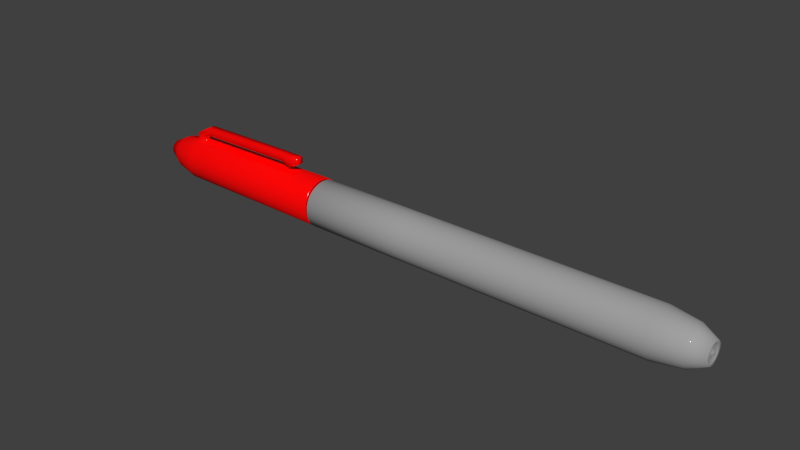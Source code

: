 # Source: Red.blend  (saved by Blender 2.72.0; exported with 4.5.12 LTS)
import bpy
from mathutils import Matrix  # noqa: F401  (used for matrix-valued properties, if any)

bpy.ops.wm.read_factory_settings(use_empty=True)
scene = bpy.context.scene
scene.name = 'Scene'

# ---- collections
col_collection_1 = bpy.data.collections.new('Collection 1'); scene.collection.children.link(col_collection_1)

# ---- materials (node trees are filled in below, after node groups)
mat_material_003 = bpy.data.materials.new('Material.003')
mat_material_003.alpha_threshold = 0.0
mat_material_003.roughness = 0.5
mat_material_003.line_color = (0.0, 0.0, 0.0, 1.0)
mat_material_001 = bpy.data.materials.new('Material.001')
mat_material_001.alpha_threshold = 0.0
mat_material_001.roughness = 0.5
mat_material_001.line_color = (0.0, 0.0, 0.0, 1.0)
mat_material_006 = bpy.data.materials.new('Material.006')
mat_material_006.alpha_threshold = 0.0
mat_material_006.roughness = 0.5
mat_material_006.line_color = (0.0, 0.0, 0.0, 1.0)

# ---- material node trees
mat_material_003.use_nodes = True; mat_material_003.node_tree.nodes.clear()
_N = mat_material_003.node_tree.nodes; _L = mat_material_003.node_tree.links
n0 = _N.new('ShaderNodeOutputMaterial'); n0.name = 'Material Output'; n0.location = (300, 300)
n1 = _N.new('ShaderNodeBsdfDiffuse'); n1.name = 'Diffuse BSDF'; n1.location = (10, 300)
n1.inputs[0].default_value = (0.4672, 0.0, 8.02e-05, 1.0)
_L.new(n1.outputs[0], n0.inputs[0])
n0.is_active_output = True
mat_material_001.use_nodes = True; mat_material_001.node_tree.nodes.clear()
_N = mat_material_001.node_tree.nodes; _L = mat_material_001.node_tree.links
n0 = _N.new('ShaderNodeOutputMaterial'); n0.name = 'Material Output'; n0.location = (300, 300)
n1 = _N.new('ShaderNodeMixShader'); n1.name = 'Mix Shader'; n1.location = (110, 300)
n1.inputs[0].default_value = 0.95
n2 = _N.new('ShaderNodeBsdfAnisotropic'); n2.name = 'Glossy BSDF'; n2.location = (-90, 300)
n2.distribution = 'BECKMANN'
n2.inputs[1].default_value = 0.2236
n3 = _N.new('ShaderNodeBsdfDiffuse'); n3.name = 'Diffuse BSDF'; n3.location = (-90, 300)
n3.inputs[0].default_value = (1.0, 0.0, 0.0, 1.0)
_L.new(n1.outputs[0], n0.inputs[0])
_L.new(n2.outputs[0], n1.inputs[1])
_L.new(n3.outputs[0], n1.inputs[2])
n0.is_active_output = True
mat_material_006.use_nodes = True; mat_material_006.node_tree.nodes.clear()
_N = mat_material_006.node_tree.nodes; _L = mat_material_006.node_tree.links
n0 = _N.new('ShaderNodeOutputMaterial'); n0.name = 'Material Output'; n0.location = (300, 300)
n1 = _N.new('ShaderNodeMixShader'); n1.name = 'Mix Shader'; n1.location = (110, 300)
n1.inputs[0].default_value = 0.95
n2 = _N.new('ShaderNodeBsdfAnisotropic'); n2.name = 'Glossy BSDF'; n2.location = (-90, 300)
n2.distribution = 'BECKMANN'
n2.inputs[0].default_value = (0.402, 0.402, 0.402, 1.0)
n2.inputs[1].default_value = 0.0
n3 = _N.new('ShaderNodeBsdfDiffuse'); n3.name = 'Diffuse BSDF'; n3.location = (-90, 300)
n3.inputs[0].default_value = (0.3757, 0.3757, 0.3757, 1.0)
_L.new(n1.outputs[0], n0.inputs[0])
_L.new(n2.outputs[0], n1.inputs[1])
_L.new(n3.outputs[0], n1.inputs[2])
n0.is_active_output = True

# ---- world
world_world = bpy.data.worlds.new('World'); scene.world = world_world
world_world.color = (0.05088, 0.05088, 0.05088)
world_world.use_sun_shadow = False
world_world.sun_shadow_jitter_overblur = 0.0
world_world.cycles.sampling_method = 'MANUAL'
world_world.cycles.sample_map_resolution = 256

# ---- meshes
me_cylinder = bpy.data.meshes.new('Cylinder')
me_cylinder.from_pydata([(5.002e-08, 0.2262, -3.527), (2.708e-08, 0.4943, 4.853), (0.04413, 0.2219, -3.527), (0.09643, 0.4848, 4.853), (0.08657, 0.209, -3.527), (0.1891, 0.4566, 4.853), (0.1257, 0.1881, -3.527), (0.2746, 0.411, 4.853), (0.16, 0.16, -3.527), (0.3495, 0.3495, 4.853), (0.1881, 0.1257, -3.527), (0.411, 0.2746, 4.853), (0.209, 0.08657, -3.527), (0.4566, 0.1891, 4.853), (0.2219, 0.04413, -3.527), (0.4848, 0.09643, 4.853), (0.2262, 2.656e-07, -3.527), (0.4943, 1.984e-07, 4.853), (0.2219, -0.04413, -3.527), (0.4848, -0.09643, 4.853), (0.209, -0.08657, -3.527), (0.4566, -0.1891, 4.853), (0.1881, -0.1257, -3.527), (0.411, -0.2746, 4.853), (0.16, -0.16, -3.527), (0.3495, -0.3495, 4.853), (0.1257, -0.1881, -3.527), (0.2746, -0.411, 4.853), (0.08657, -0.209, -3.527), (0.1891, -0.4566, 4.853), (0.04413, -0.2219, -3.527), (0.09643, -0.4848, 4.853), (-2.369e-08, -0.2262, -3.527), (-1.34e-07, -0.4943, 4.853), (-0.04413, -0.2219, -3.527), (-0.09643, -0.4848, 4.853), (-0.08657, -0.209, -3.527), (-0.1891, -0.4566, 4.853), (-0.1257, -0.1881, -3.527), (-0.2746, -0.411, 4.853), (-0.16, -0.16, -3.527), (-0.3495, -0.3495, 4.853), (-0.1881, -0.1257, -3.527), (-0.411, -0.2746, 4.853), (-0.209, -0.08657, -3.527), (-0.4566, -0.1891, 4.853), (-0.2219, -0.04413, -3.527), (-0.4848, -0.09643, 4.853), (-0.2262, 4.669e-07, -3.527), (-0.4943, 6.383e-07, 4.853), (-0.2219, 0.04414, -3.527), (-0.4848, 0.09643, 4.853), (-0.209, 0.08657, -3.527), (-0.4566, 0.1891, 4.853), (-0.1881, 0.1257, -3.527), (-0.411, 0.2746, 4.853), (-0.16, 0.16, -3.527), (-0.3495, 0.3495, 4.853), (-0.1257, 0.1881, -3.527), (-0.2746, 0.411, 4.853), (-0.08657, 0.209, -3.527), (-0.1891, 0.4566, 4.853), (-0.04413, 0.2219, -3.527), (-0.09643, 0.4848, 4.853), (2.708e-08, 0.4943, -2.585), (0.09643, 0.4848, -2.585), (0.1891, 0.4566, -2.585), (0.2746, 0.411, -2.585), (0.3495, 0.3495, -2.585), (0.411, 0.2746, -2.585), (0.4566, 0.1891, -2.585), (0.4848, 0.09643, -2.585), (0.4943, 1.984e-07, -2.585), (0.4848, -0.09643, -2.585), (0.4566, -0.1891, -2.585), (0.411, -0.2746, -2.585), (0.3495, -0.3495, -2.585), (0.2746, -0.411, -2.585), (0.1891, -0.4566, -2.585), (0.09643, -0.4848, -2.585), (-1.34e-07, -0.4943, -2.585), (-0.09643, -0.4848, -2.585), (-0.1891, -0.4566, -2.585), (-0.2746, -0.411, -2.585), (-0.3495, -0.3495, -2.585), (-0.411, -0.2746, -2.585), (-0.4566, -0.1891, -2.585), (-0.4848, -0.09643, -2.585), (-0.4943, 6.383e-07, -2.585), (-0.4848, 0.09643, -2.585), (-0.4566, 0.1891, -2.585), (-0.411, 0.2746, -2.585), (-0.3495, 0.3495, -2.585), (-0.2746, 0.411, -2.585), (-0.1891, 0.4566, -2.585), (-0.09643, 0.4848, -2.585), (0.07836, 0.3939, -3.186), (0.1537, 0.3711, -3.186), (0.2231, 0.334, -3.186), (0.284, 0.284, -3.186), (0.334, 0.2231, -3.186), (0.3711, 0.1537, -3.186), (0.3939, 0.07836, -3.186), (0.4016, 2.216e-07, -3.186), (0.3939, -0.07836, -3.186), (0.3711, -0.1537, -3.186), (0.334, -0.2231, -3.186), (0.284, -0.284, -3.186), (0.2231, -0.334, -3.186), (0.1537, -0.3711, -3.186), (0.07836, -0.3939, -3.186), (-9.576e-08, -0.4016, -3.186), (-0.07836, -0.3939, -3.186), (-0.1537, -0.3711, -3.186), (-0.2231, -0.334, -3.186), (-0.284, -0.284, -3.186), (-0.334, -0.2231, -3.186), (-0.3711, -0.1537, -3.186), (-0.3939, -0.07836, -3.186), (-0.4016, 5.791e-07, -3.186), (-0.3939, 0.07836, -3.186), (-0.3711, 0.1537, -3.186), (-0.334, 0.2231, -3.186), (-0.284, 0.284, -3.186), (-0.2231, 0.334, -3.186), (-0.1537, 0.3711, -3.186), (-0.07836, 0.3939, -3.186), (3.511e-08, 0.4016, -3.186), (5.95e-08, 0.1653, -3.513), (0.03225, 0.1621, -3.513), (0.06327, 0.1527, -3.513), (0.09185, 0.1375, -3.513), (0.1169, 0.1169, -3.513), (0.1375, 0.09185, -3.513), (0.1527, 0.06327, -3.513), (0.1621, 0.03225, -3.513), (0.1653, 2.818e-07, -3.513), (0.1621, -0.03225, -3.513), (0.1527, -0.06326, -3.513), (0.1375, -0.09185, -3.513), (0.1169, -0.1169, -3.513), (0.09185, -0.1375, -3.513), (0.06327, -0.1527, -3.513), (0.03225, -0.1621, -3.513), (5.63e-09, -0.1653, -3.513), (-0.03225, -0.1621, -3.513), (-0.06327, -0.1527, -3.513), (-0.09185, -0.1375, -3.513), (-0.1169, -0.1169, -3.513), (-0.1375, -0.09185, -3.513), (-0.1527, -0.06326, -3.513), (-0.1621, -0.03225, -3.513), (-0.1653, 4.29e-07, -3.513), (-0.1621, 0.03225, -3.513), (-0.1527, 0.06327, -3.513), (-0.1375, 0.09185, -3.513), (-0.1169, 0.1169, -3.513), (-0.09185, 0.1375, -3.513), (-0.06326, 0.1527, -3.513), (-0.03225, 0.1621, -3.513), (-8.055e-08, 0.08625, -3.463), (0.01683, 0.0846, -3.463), (0.03301, 0.07969, -3.463), (0.04792, 0.07172, -3.463), (0.06099, 0.06099, -3.463), (0.07172, 0.04792, -3.463), (0.07969, 0.03301, -3.463), (0.0846, 0.01683, -3.463), (0.08625, 3.023e-07, -3.463), (0.0846, -0.01683, -3.463), (0.07969, -0.03301, -3.463), (0.07172, -0.04792, -3.463), (0.06099, -0.06099, -3.463), (0.04792, -0.07172, -3.463), (0.03301, -0.07969, -3.463), (0.01683, -0.0846, -3.463), (-1.087e-07, -0.08625, -3.463), (-0.01683, -0.0846, -3.463), (-0.03301, -0.07969, -3.463), (-0.04792, -0.07172, -3.463), (-0.06099, -0.06099, -3.463), (-0.07172, -0.04792, -3.463), (-0.07969, -0.03301, -3.463), (-0.0846, -0.01683, -3.463), (-0.08625, 3.79e-07, -3.463), (-0.0846, 0.01683, -3.463), (-0.07969, 0.03301, -3.463), (-0.07172, 0.04792, -3.463), (-0.06099, 0.06099, -3.463), (-0.04792, 0.07172, -3.463), (-0.03301, 0.07969, -3.463), (-0.01683, 0.0846, -3.463), (-2.674e-07, 0.03158, -3.528), (0.00616, 0.03097, -3.528), (0.01208, 0.02918, -3.528), (0.01754, 0.02626, -3.528), (0.02233, 0.02233, -3.528), (0.02626, 0.01754, -3.528), (0.02917, 0.01208, -3.528), (0.03097, 0.006161, -3.528), (0.03158, 3.174e-07, -3.528), (0.03097, -0.00616, -3.528), (0.02917, -0.01208, -3.528), (0.02626, -0.01754, -3.528), (0.02233, -0.02233, -3.528), (0.01754, -0.02626, -3.528), (0.01208, -0.02917, -3.528), (0.00616, -0.03097, -3.528), (-2.777e-07, -0.03158, -3.528), (-0.006161, -0.03097, -3.528), (-0.01208, -0.02917, -3.528), (-0.01754, -0.02626, -3.528), (-0.02233, -0.02233, -3.528), (-0.02626, -0.01754, -3.528), (-0.02918, -0.01208, -3.528), (-0.03097, -0.00616, -3.528), (-0.03158, 3.455e-07, -3.528), (-0.03097, 0.006161, -3.528), (-0.02918, 0.01209, -3.528), (-0.02626, 0.01754, -3.528), (-0.02233, 0.02233, -3.528), (-0.01754, 0.02626, -3.528), (-0.01208, 0.02918, -3.528), (-0.006161, 0.03097, -3.528), (3.019e-08, 0.458, 4.889), (0.08935, 0.4492, 4.889), (0.1753, 0.4231, 4.889), (0.2545, 0.3808, 4.889), (0.3239, 0.3239, 4.889), (0.3808, 0.2545, 4.889), (0.4231, 0.1753, 4.889), (0.4492, 0.08935, 4.889), (0.458, 2.075e-07, 4.889), (0.4492, -0.08935, 4.889), (0.4231, -0.1753, 4.889), (0.3808, -0.2545, 4.889), (0.3239, -0.3239, 4.889), (0.2545, -0.3808, 4.889), (0.1753, -0.4231, 4.889), (0.08935, -0.4492, 4.889), (-1.191e-07, -0.458, 4.889), (-0.08935, -0.4492, 4.889), (-0.1753, -0.4231, 4.889), (-0.2545, -0.3808, 4.889), (-0.3239, -0.3239, 4.889), (-0.3808, -0.2545, 4.889), (-0.4231, -0.1753, 4.889), (-0.4492, -0.08935, 4.889), (-0.458, 6.152e-07, 4.889), (-0.4492, 0.08935, 4.889), (-0.4231, 0.1753, 4.889), (-0.3808, 0.2545, 4.889), (-0.3239, 0.3239, 4.889), (-0.2545, 0.3808, 4.889), (-0.1753, 0.4231, 4.889), (-0.08935, 0.4492, 4.889), (-7.613e-07, 0.4321, 6.937), (0.0843, 0.4238, 6.937), (0.1654, 0.3992, 6.937), (0.2401, 0.3593, 6.937), (0.3056, 0.3056, 6.937), (0.3593, 0.2401, 6.937), (0.3992, 0.1654, 6.937), (0.4238, 0.08431, 6.937), (0.4321, 2.153e-07, 6.937), (0.4238, -0.08431, 6.937), (0.3992, -0.1654, 6.937), (0.3593, -0.2401, 6.937), (0.3056, -0.3056, 6.937), (0.2401, -0.3593, 6.937), (0.1654, -0.3992, 6.937), (0.0843, -0.4238, 6.937), (-9.021e-07, -0.4321, 6.937), (-0.08431, -0.4238, 6.937), (-0.1654, -0.3992, 6.937), (-0.2401, -0.3593, 6.937), (-0.3056, -0.3056, 6.937), (-0.3593, -0.2401, 6.937), (-0.3992, -0.1654, 6.937), (-0.4238, -0.08431, 6.937), (-0.4321, 6e-07, 6.937), (-0.4238, 0.08431, 6.937), (-0.3992, 0.1654, 6.937), (-0.3593, 0.2401, 6.937), (-0.3056, 0.3056, 6.937), (-0.2401, 0.3593, 6.937), (-0.1654, 0.3992, 6.937), (-0.08431, 0.4238, 6.937), (-8.255e-07, 0.3575, 7.37), (0.06975, 0.3507, 7.37), (0.1368, 0.3303, 7.37), (0.1986, 0.2973, 7.37), (0.2528, 0.2528, 7.37), (0.2973, 0.1986, 7.37), (0.3303, 0.1368, 7.37), (0.3507, 0.06975, 7.37), (0.3575, 2.358e-07, 7.37), (0.3507, -0.06975, 7.37), (0.3303, -0.1368, 7.37), (0.2973, -0.1986, 7.37), (0.2528, -0.2528, 7.37), (0.1986, -0.2973, 7.37), (0.1368, -0.3303, 7.37), (0.06975, -0.3507, 7.37), (-9.42e-07, -0.3575, 7.37), (-0.06976, -0.3507, 7.37), (-0.1368, -0.3303, 7.37), (-0.1986, -0.2973, 7.37), (-0.2528, -0.2528, 7.37), (-0.2973, -0.1986, 7.37), (-0.3303, -0.1368, 7.37), (-0.3507, -0.06975, 7.37), (-0.3575, 5.541e-07, 7.37), (-0.3507, 0.06975, 7.37), (-0.3303, 0.1368, 7.37), (-0.2973, 0.1986, 7.37), (-0.2528, 0.2528, 7.37), (-0.1986, 0.2973, 7.37), (-0.1368, 0.3303, 7.37), (-0.06975, 0.3507, 7.37), (-6.854e-07, 0.223, 7.801), (0.04351, 0.2188, 7.801), (0.08535, 0.2061, 7.801), (0.1239, 0.1855, 7.801), (0.1577, 0.1577, 7.801), (0.1854, 0.1239, 7.801), (0.2061, 0.08535, 7.801), (0.2188, 0.04351, 7.801), (0.223, 2.697e-07, 7.801), (0.2188, -0.04351, 7.801), (0.2061, -0.08535, 7.801), (0.1854, -0.1239, 7.801), (0.1577, -0.1577, 7.801), (0.1239, -0.1854, 7.801), (0.08535, -0.2061, 7.801), (0.04351, -0.2188, 7.801), (-7.581e-07, -0.223, 7.801), (-0.04351, -0.2188, 7.801), (-0.08535, -0.2061, 7.801), (-0.1239, -0.1854, 7.801), (-0.1577, -0.1577, 7.801), (-0.1855, -0.1239, 7.801), (-0.2061, -0.08535, 7.801), (-0.2188, -0.04351, 7.801), (-0.223, 4.683e-07, 7.801), (-0.2188, 0.04351, 7.801), (-0.2061, 0.08535, 7.801), (-0.1855, 0.1239, 7.801), (-0.1577, 0.1577, 7.801), (-0.1239, 0.1855, 7.801), (-0.08535, 0.2061, 7.801), (-0.04351, 0.2188, 7.801), (-3.917e-07, 0.1314, 7.924), (0.02563, 0.1289, 7.924), (0.05028, 0.1214, 7.924), (0.073, 0.1093, 7.924), (0.09291, 0.09291, 7.924), (0.1093, 0.073, 7.924), (0.1214, 0.05028, 7.924), (0.1289, 0.02563, 7.924), (0.1314, 2.951e-07, 7.924), (0.1289, -0.02563, 7.924), (0.1214, -0.05028, 7.924), (0.1093, -0.073, 7.924), (0.09291, -0.09291, 7.924), (0.073, -0.1093, 7.924), (0.05028, -0.1214, 7.924), (0.02563, -0.1289, 7.924), (-4.345e-07, -0.1314, 7.924), (-0.02563, -0.1289, 7.924), (-0.05028, -0.1214, 7.924), (-0.073, -0.1093, 7.924), (-0.09291, -0.09291, 7.924), (-0.1093, -0.073, 7.924), (-0.1214, -0.05028, 7.924), (-0.1289, -0.02563, 7.924), (-0.1314, 4.12e-07, 7.924), (-0.1289, 0.02563, 7.924), (-0.1214, 0.05028, 7.924), (-0.1093, 0.073, 7.924), (-0.09291, 0.09291, 7.924), (-0.073, 0.1093, 7.924), (-0.05028, 0.1214, 7.924), (-0.02563, 0.1289, 7.924), (-1.315e-06, 0.1314, 8.117), (0.02563, 0.1289, 8.117), (0.05028, 0.1214, 8.117), (0.073, 0.1093, 8.117), (0.09291, 0.09291, 8.117), (0.1092, 0.073, 8.117), (0.1214, 0.05028, 8.117), (0.1289, 0.02563, 8.117), (0.1314, 3.01e-07, 8.117), (0.1289, -0.02563, 8.117), (0.1214, -0.05028, 8.117), (0.1092, -0.073, 8.117), (0.09291, -0.09291, 8.117), (0.073, -0.1093, 8.117), (0.05028, -0.1214, 8.117), (0.02563, -0.1289, 8.117), (-1.358e-06, -0.1314, 8.117), (-0.02564, -0.1289, 8.117), (-0.05028, -0.1214, 8.117), (-0.073, -0.1093, 8.117), (-0.09291, -0.09291, 8.117), (-0.1093, -0.073, 8.117), (-0.1214, -0.05028, 8.117), (-0.1289, -0.02563, 8.117), (-0.1314, 4.179e-07, 8.117), (-0.1289, 0.02563, 8.117), (-0.1214, 0.05028, 8.117), (-0.1093, 0.073, 8.117), (-0.09291, 0.09291, 8.117), (-0.073, 0.1093, 8.117), (-0.05028, 0.1214, 8.117), (-0.02563, 0.1289, 8.117), (-1.419e-06, 0.1088, 8.159), (0.02122, 0.1067, 8.159), (0.04163, 0.1005, 8.159), (0.06043, 0.09045, 8.159), (0.07692, 0.07692, 8.159), (0.09045, 0.06044, 8.159), (0.1005, 0.04163, 8.159), (0.1067, 0.02122, 8.159), (0.1088, 3.067e-07, 8.159), (0.1067, -0.02122, 8.159), (0.1005, -0.04163, 8.159), (0.09045, -0.06044, 8.159), (0.07692, -0.07692, 8.159), (0.06043, -0.09045, 8.159), (0.04163, -0.1005, 8.159), (0.02122, -0.1067, 8.159), (-1.455e-06, -0.1088, 8.159), (-0.02122, -0.1067, 8.159), (-0.04163, -0.1005, 8.159), (-0.06044, -0.09045, 8.159), (-0.07692, -0.07692, 8.159), (-0.09045, -0.06044, 8.159), (-0.1005, -0.04163, 8.159), (-0.1067, -0.02122, 8.159), (-0.1088, 4.035e-07, 8.159), (-0.1067, 0.02122, 8.159), (-0.1005, 0.04163, 8.159), (-0.09045, 0.06044, 8.159), (-0.07692, 0.07692, 8.159), (-0.06044, 0.09045, 8.159), (-0.04163, 0.1005, 8.159), (-0.02122, 0.1067, 8.159), (-1.256e-06, 0.1088, 8.271), (0.02122, 0.1067, 8.271), (0.04163, 0.1005, 8.271), (0.06043, 0.09045, 8.271), (0.07692, 0.07692, 8.271), (0.09045, 0.06044, 8.271), (0.1005, 0.04163, 8.271), (0.1067, 0.02122, 8.271), (0.1088, 3.193e-07, 8.271), (0.1067, -0.02122, 8.271), (0.1005, -0.04163, 8.271), (0.09045, -0.06044, 8.271), (0.07692, -0.07692, 8.271), (0.06043, -0.09045, 8.271), (0.04163, -0.1005, 8.271), (0.02122, -0.1067, 8.271), (-1.292e-06, -0.1088, 8.271), (-0.02122, -0.1067, 8.271), (-0.04163, -0.1005, 8.271), (-0.06044, -0.09045, 8.271), (-0.07692, -0.07692, 8.271), (-0.09045, -0.06044, 8.271), (-0.1005, -0.04163, 8.271), (-0.1067, -0.02122, 8.271), (-0.1088, 4.162e-07, 8.271), (-0.1067, 0.02122, 8.271), (-0.1005, 0.04163, 8.271), (-0.09045, 0.06044, 8.271), (-0.07692, 0.07692, 8.271), (-0.06044, 0.09045, 8.271), (-0.04163, 0.1005, 8.271), (-0.02122, 0.1067, 8.271), (-1.257e-06, 0.09088, 8.352), (0.01773, 0.08914, 8.352), (0.03478, 0.08396, 8.352), (0.05049, 0.07557, 8.352), (0.06426, 0.06426, 8.352), (0.07556, 0.05049, 8.352), (0.08396, 0.03478, 8.352), (0.08913, 0.01773, 8.352), (0.09088, 3.244e-07, 8.352), (0.08913, -0.01773, 8.352), (0.08396, -0.03478, 8.352), (0.07556, -0.05049, 8.352), (0.06426, -0.06426, 8.352), (0.05049, -0.07557, 8.352), (0.03478, -0.08396, 8.352), (0.01773, -0.08914, 8.352), (-1.286e-06, -0.09088, 8.352), (-0.01773, -0.08914, 8.352), (-0.03478, -0.08396, 8.352), (-0.05049, -0.07557, 8.352), (-0.06426, -0.06426, 8.352), (-0.07557, -0.05049, 8.352), (-0.08397, -0.03478, 8.352), (-0.08914, -0.01773, 8.352), (-0.09088, 4.053e-07, 8.352), (-0.08914, 0.01773, 8.352), (-0.08397, 0.03478, 8.352), (-0.07557, 0.05049, 8.352), (-0.06426, 0.06426, 8.352), (-0.05049, 0.07557, 8.352), (-0.03478, 0.08396, 8.352), (-0.01773, 0.08914, 8.352), (-1.238e-07, 0.02247, 8.455), (0.004384, 0.02204, 8.455), (0.008599, 0.02076, 8.455), (0.01248, 0.01868, 8.455), (0.01589, 0.01589, 8.455), (0.01868, 0.01248, 8.455), (0.02076, 0.008599, 8.455), (0.02204, 0.004384, 8.455), (0.02247, 3.413e-07, 8.455), (0.02204, -0.004383, 8.455), (0.02076, -0.008599, 8.455), (0.01868, -0.01248, 8.455), (0.01589, -0.01589, 8.455), (0.01248, -0.01868, 8.455), (0.008599, -0.02076, 8.455), (0.004384, -0.02204, 8.455), (-1.311e-07, -0.02247, 8.455), (-0.004384, -0.02204, 8.455), (-0.008599, -0.02076, 8.455), (-0.01248, -0.01868, 8.455), (-0.01589, -0.01589, 8.455), (-0.01868, -0.01248, 8.455), (-0.02076, -0.008599, 8.455), (-0.02204, -0.004383, 8.455), (-0.02247, 3.613e-07, 8.455), (-0.02204, 0.004384, 8.455), (-0.02076, 0.008599, 8.455), (-0.01868, 0.01248, 8.455), (-0.01589, 0.01589, 8.455), (-0.01248, 0.01868, 8.455), (-0.008599, 0.02076, 8.455), (-0.004384, 0.02204, 8.455), (2.708e-08, 0.4943, 0.1075), (0.09643, 0.4848, 0.1075), (0.1891, 0.4566, 0.1075), (0.2746, 0.411, 0.1075), (0.3495, 0.3495, 0.1075), (0.411, 0.2746, 0.1075), (0.4566, 0.1891, 0.1075), (0.4848, 0.09643, 0.1075), (0.4943, 1.984e-07, 0.1075), (0.4848, -0.09643, 0.1075), (0.4566, -0.1891, 0.1075), (0.411, -0.2746, 0.1075), (0.3495, -0.3495, 0.1075), (0.2746, -0.411, 0.1075), (0.1891, -0.4566, 0.1075), (0.09643, -0.4848, 0.1075), (-1.34e-07, -0.4943, 0.1075), (-0.09643, -0.4848, 0.1075), (-0.1891, -0.4566, 0.1075), (-0.2746, -0.411, 0.1075), (-0.3495, -0.3495, 0.1075), (-0.411, -0.2746, 0.1075), (-0.4566, -0.1891, 0.1075), (-0.4848, -0.09643, 0.1075), (-0.4943, 6.383e-07, 0.1075), (-0.4848, 0.09643, 0.1075), (-0.4566, 0.1891, 0.1075), (-0.411, 0.2746, 0.1075), (-0.3495, 0.3495, 0.1075), (-0.2746, 0.411, 0.1075), (-0.1891, 0.4566, 0.1075), (-0.09643, 0.4848, 0.1075), (2.708e-08, 0.4943, 2.603), (0.09643, 0.4848, 2.603), (0.1891, 0.4566, 2.603), (0.2746, 0.411, 2.603), (0.3495, 0.3495, 2.603), (0.411, 0.2746, 2.603), (0.4566, 0.1891, 2.603), (0.4848, 0.09643, 2.603), (0.4943, 1.984e-07, 2.603), (0.4848, -0.09643, 2.603), (0.4566, -0.1891, 2.603), (0.411, -0.2746, 2.603), (0.3495, -0.3495, 2.603), (0.2746, -0.411, 2.603), (0.1891, -0.4566, 2.603), (0.09643, -0.4848, 2.603), (-1.34e-07, -0.4943, 2.603), (-0.09643, -0.4848, 2.603), (-0.1891, -0.4566, 2.603), (-0.2746, -0.411, 2.603), (-0.3495, -0.3495, 2.603), (-0.411, -0.2746, 2.603), (-0.4566, -0.1891, 2.603), (-0.4848, -0.09643, 2.603), (-0.4943, 6.383e-07, 2.603), (-0.4848, 0.09643, 2.603), (-0.4566, 0.1891, 2.603), (-0.411, 0.2746, 2.603), (-0.3495, 0.3495, 2.603), (-0.2746, 0.411, 2.603), (-0.1891, 0.4566, 2.603), (-0.09643, 0.4848, 2.603)], [], [(576, 1, 3, 577), (577, 3, 5, 578), (578, 5, 7, 579), (579, 7, 9, 580), (580, 9, 11, 581), (581, 11, 13, 582), (582, 13, 15, 583), (583, 15, 17, 584), (584, 17, 19, 585), (585, 19, 21, 586), (586, 21, 23, 587), (587, 23, 25, 588), (588, 25, 27, 589), (589, 27, 29, 590), (590, 29, 31, 591), (591, 31, 33, 592), (592, 33, 35, 593), (593, 35, 37, 594), (594, 37, 39, 595), (595, 39, 41, 596), (596, 41, 43, 597), (597, 43, 45, 598), (598, 45, 47, 599), (599, 47, 49, 600), (600, 49, 51, 601), (601, 51, 53, 602), (602, 53, 55, 603), (603, 55, 57, 604), (604, 57, 59, 605), (605, 59, 61, 606), (59, 57, 252, 253), (607, 63, 1, 576), (606, 61, 63, 607), (58, 60, 158, 157), (127, 64, 65, 96), (96, 65, 66, 97), (97, 66, 67, 98), (98, 67, 68, 99), (99, 68, 69, 100), (100, 69, 70, 101), (101, 70, 71, 102), (102, 71, 72, 103), (103, 72, 73, 104), (104, 73, 74, 105), (105, 74, 75, 106), (106, 75, 76, 107), (107, 76, 77, 108), (108, 77, 78, 109), (109, 78, 79, 110), (110, 79, 80, 111), (111, 80, 81, 112), (112, 81, 82, 113), (113, 82, 83, 114), (114, 83, 84, 115), (115, 84, 85, 116), (116, 85, 86, 117), (117, 86, 87, 118), (118, 87, 88, 119), (119, 88, 89, 120), (120, 89, 90, 121), (121, 90, 91, 122), (122, 91, 92, 123), (123, 92, 93, 124), (124, 93, 94, 125), (126, 95, 64, 127), (125, 94, 95, 126), (0, 127, 96, 2), (2, 96, 97, 4), (4, 97, 98, 6), (6, 98, 99, 8), (8, 99, 100, 10), (10, 100, 101, 12), (12, 101, 102, 14), (14, 102, 103, 16), (16, 103, 104, 18), (18, 104, 105, 20), (20, 105, 106, 22), (22, 106, 107, 24), (24, 107, 108, 26), (26, 108, 109, 28), (28, 109, 110, 30), (30, 110, 111, 32), (32, 111, 112, 34), (34, 112, 113, 36), (36, 113, 114, 38), (38, 114, 115, 40), (40, 115, 116, 42), (42, 116, 117, 44), (44, 117, 118, 46), (46, 118, 119, 48), (48, 119, 120, 50), (50, 120, 121, 52), (52, 121, 122, 54), (54, 122, 123, 56), (56, 123, 124, 58), (58, 124, 125, 60), (62, 126, 127, 0), (60, 125, 126, 62), (157, 158, 190, 189), (36, 38, 147, 146), (0, 2, 129, 128), (14, 16, 136, 135), (42, 44, 150, 149), (20, 22, 139, 138), (48, 50, 153, 152), (4, 6, 131, 130), (26, 28, 142, 141), (54, 56, 156, 155), (32, 34, 145, 144), (10, 12, 134, 133), (60, 62, 159, 158), (38, 40, 148, 147), (16, 18, 137, 136), (44, 46, 151, 150), (22, 24, 140, 139), (50, 52, 154, 153), (6, 8, 132, 131), (28, 30, 143, 142), (56, 58, 157, 156), (34, 36, 146, 145), (12, 14, 135, 134), (62, 0, 128, 159), (40, 42, 149, 148), (18, 20, 138, 137), (46, 48, 152, 151), (2, 4, 130, 129), (24, 26, 141, 140), (52, 54, 155, 154), (8, 10, 133, 132), (30, 32, 144, 143), (191, 160, 192, 223), (146, 147, 179, 178), (135, 136, 168, 167), (155, 156, 188, 187), (144, 145, 177, 176), (133, 134, 166, 165), (153, 154, 186, 185), (131, 132, 164, 163), (142, 143, 175, 174), (151, 152, 184, 183), (129, 130, 162, 161), (140, 141, 173, 172), (149, 150, 182, 181), (138, 139, 171, 170), (158, 159, 191, 190), (147, 148, 180, 179), (136, 137, 169, 168), (156, 157, 189, 188), (145, 146, 178, 177), (134, 135, 167, 166), (154, 155, 187, 186), (132, 133, 165, 164), (143, 144, 176, 175), (152, 153, 185, 184), (130, 131, 163, 162), (141, 142, 174, 173), (150, 151, 183, 182), (128, 129, 161, 160), (139, 140, 172, 171), (159, 128, 160, 191), (148, 149, 181, 180), (137, 138, 170, 169), (192, 193, 194, 195, 196, 197, 198, 199, 200, 201, 202, 203, 204, 205, 206, 207, 208, 209, 210, 211, 212, 213, 214, 215, 216, 217, 218, 219, 220, 221, 222, 223), (180, 181, 213, 212), (169, 170, 202, 201), (189, 190, 222, 221), (178, 179, 211, 210), (167, 168, 200, 199), (187, 188, 220, 219), (176, 177, 209, 208), (165, 166, 198, 197), (185, 186, 218, 217), (163, 164, 196, 195), (174, 175, 207, 206), (183, 184, 216, 215), (161, 162, 194, 193), (172, 173, 205, 204), (181, 182, 214, 213), (170, 171, 203, 202), (190, 191, 223, 222), (179, 180, 212, 211), (168, 169, 201, 200), (188, 189, 221, 220), (177, 178, 210, 209), (166, 167, 199, 198), (186, 187, 219, 218), (164, 165, 197, 196), (175, 176, 208, 207), (184, 185, 217, 216), (162, 163, 195, 194), (173, 174, 206, 205), (182, 183, 215, 214), (160, 161, 193, 192), (171, 172, 204, 203), (247, 246, 278, 279), (37, 35, 241, 242), (15, 13, 230, 231), (1, 63, 255, 224), (43, 41, 244, 245), (21, 19, 233, 234), (49, 47, 247, 248), (5, 3, 225, 226), (27, 25, 236, 237), (55, 53, 250, 251), (11, 9, 228, 229), (33, 31, 239, 240), (61, 59, 253, 254), (39, 37, 242, 243), (3, 1, 224, 225), (17, 15, 231, 232), (45, 43, 245, 246), (23, 21, 234, 235), (51, 49, 248, 249), (7, 5, 226, 227), (29, 27, 237, 238), (57, 55, 251, 252), (35, 33, 240, 241), (13, 11, 229, 230), (63, 61, 254, 255), (41, 39, 243, 244), (19, 17, 232, 233), (47, 45, 246, 247), (25, 23, 235, 236), (53, 51, 249, 250), (9, 7, 227, 228), (31, 29, 238, 239), (281, 280, 312, 313), (225, 224, 256, 257), (236, 235, 267, 268), (224, 255, 287, 256), (245, 244, 276, 277), (234, 233, 265, 266), (254, 253, 285, 286), (243, 242, 274, 275), (232, 231, 263, 264), (252, 251, 283, 284), (241, 240, 272, 273), (230, 229, 261, 262), (250, 249, 281, 282), (228, 227, 259, 260), (239, 238, 270, 271), (248, 247, 279, 280), (226, 225, 257, 258), (237, 236, 268, 269), (246, 245, 277, 278), (235, 234, 266, 267), (255, 254, 286, 287), (244, 243, 275, 276), (233, 232, 264, 265), (253, 252, 284, 285), (242, 241, 273, 274), (231, 230, 262, 263), (251, 250, 282, 283), (229, 228, 260, 261), (240, 239, 271, 272), (249, 248, 280, 281), (227, 226, 258, 259), (238, 237, 269, 270), (315, 314, 346, 347), (259, 258, 290, 291), (270, 269, 301, 302), (279, 278, 310, 311), (257, 256, 288, 289), (268, 267, 299, 300), (256, 287, 319, 288), (277, 276, 308, 309), (266, 265, 297, 298), (286, 285, 317, 318), (275, 274, 306, 307), (264, 263, 295, 296), (284, 283, 315, 316), (273, 272, 304, 305), (262, 261, 293, 294), (282, 281, 313, 314), (260, 259, 291, 292), (271, 270, 302, 303), (280, 279, 311, 312), (258, 257, 289, 290), (269, 268, 300, 301), (278, 277, 309, 310), (267, 266, 298, 299), (287, 286, 318, 319), (276, 275, 307, 308), (265, 264, 296, 297), (285, 284, 316, 317), (274, 273, 305, 306), (263, 262, 294, 295), (283, 282, 314, 315), (261, 260, 292, 293), (272, 271, 303, 304), (349, 348, 380, 381), (293, 292, 324, 325), (304, 303, 335, 336), (313, 312, 344, 345), (291, 290, 322, 323), (302, 301, 333, 334), (311, 310, 342, 343), (289, 288, 320, 321), (300, 299, 331, 332), (288, 319, 351, 320), (309, 308, 340, 341), (298, 297, 329, 330), (318, 317, 349, 350), (307, 306, 338, 339), (296, 295, 327, 328), (316, 315, 347, 348), (305, 304, 336, 337), (294, 293, 325, 326), (314, 313, 345, 346), (292, 291, 323, 324), (303, 302, 334, 335), (312, 311, 343, 344), (290, 289, 321, 322), (301, 300, 332, 333), (310, 309, 341, 342), (299, 298, 330, 331), (319, 318, 350, 351), (308, 307, 339, 340), (297, 296, 328, 329), (317, 316, 348, 349), (306, 305, 337, 338), (295, 294, 326, 327), (383, 382, 414, 415), (338, 337, 369, 370), (327, 326, 358, 359), (347, 346, 378, 379), (325, 324, 356, 357), (336, 335, 367, 368), (345, 344, 376, 377), (323, 322, 354, 355), (334, 333, 365, 366), (343, 342, 374, 375), (321, 320, 352, 353), (332, 331, 363, 364), (320, 351, 383, 352), (341, 340, 372, 373), (330, 329, 361, 362), (350, 349, 381, 382), (339, 338, 370, 371), (328, 327, 359, 360), (348, 347, 379, 380), (337, 336, 368, 369), (326, 325, 357, 358), (346, 345, 377, 378), (324, 323, 355, 356), (335, 334, 366, 367), (344, 343, 375, 376), (322, 321, 353, 354), (333, 332, 364, 365), (342, 341, 373, 374), (331, 330, 362, 363), (351, 350, 382, 383), (340, 339, 371, 372), (329, 328, 360, 361), (406, 405, 437, 438), (372, 371, 403, 404), (361, 360, 392, 393), (381, 380, 412, 413), (370, 369, 401, 402), (359, 358, 390, 391), (379, 378, 410, 411), (357, 356, 388, 389), (368, 367, 399, 400), (377, 376, 408, 409), (355, 354, 386, 387), (366, 365, 397, 398), (375, 374, 406, 407), (353, 352, 384, 385), (364, 363, 395, 396), (352, 383, 415, 384), (373, 372, 404, 405), (362, 361, 393, 394), (382, 381, 413, 414), (371, 370, 402, 403), (360, 359, 391, 392), (380, 379, 411, 412), (369, 368, 400, 401), (358, 357, 389, 390), (378, 377, 409, 410), (356, 355, 387, 388), (367, 366, 398, 399), (376, 375, 407, 408), (354, 353, 385, 386), (365, 364, 396, 397), (374, 373, 405, 406), (363, 362, 394, 395), (440, 439, 471, 472), (395, 394, 426, 427), (415, 414, 446, 447), (404, 403, 435, 436), (393, 392, 424, 425), (413, 412, 444, 445), (402, 401, 433, 434), (391, 390, 422, 423), (411, 410, 442, 443), (389, 388, 420, 421), (400, 399, 431, 432), (409, 408, 440, 441), (387, 386, 418, 419), (398, 397, 429, 430), (407, 406, 438, 439), (385, 384, 416, 417), (396, 395, 427, 428), (384, 415, 447, 416), (405, 404, 436, 437), (394, 393, 425, 426), (414, 413, 445, 446), (403, 402, 434, 435), (392, 391, 423, 424), (412, 411, 443, 444), (401, 400, 432, 433), (390, 389, 421, 422), (410, 409, 441, 442), (388, 387, 419, 420), (399, 398, 430, 431), (408, 407, 439, 440), (386, 385, 417, 418), (397, 396, 428, 429), (474, 473, 505, 506), (418, 417, 449, 450), (429, 428, 460, 461), (438, 437, 469, 470), (427, 426, 458, 459), (447, 446, 478, 479), (436, 435, 467, 468), (425, 424, 456, 457), (445, 444, 476, 477), (434, 433, 465, 466), (423, 422, 454, 455), (443, 442, 474, 475), (421, 420, 452, 453), (432, 431, 463, 464), (441, 440, 472, 473), (419, 418, 450, 451), (430, 429, 461, 462), (439, 438, 470, 471), (417, 416, 448, 449), (428, 427, 459, 460), (416, 447, 479, 448), (437, 436, 468, 469), (426, 425, 457, 458), (446, 445, 477, 478), (435, 434, 466, 467), (424, 423, 455, 456), (444, 443, 475, 476), (433, 432, 464, 465), (422, 421, 453, 454), (442, 441, 473, 474), (420, 419, 451, 452), (431, 430, 462, 463), (508, 507, 539, 540), (452, 451, 483, 484), (463, 462, 494, 495), (472, 471, 503, 504), (450, 449, 481, 482), (461, 460, 492, 493), (470, 469, 501, 502), (459, 458, 490, 491), (479, 478, 510, 511), (468, 467, 499, 500), (457, 456, 488, 489), (477, 476, 508, 509), (466, 465, 497, 498), (455, 454, 486, 487), (475, 474, 506, 507), (453, 452, 484, 485), (464, 463, 495, 496), (473, 472, 504, 505), (451, 450, 482, 483), (462, 461, 493, 494), (471, 470, 502, 503), (449, 448, 480, 481), (460, 459, 491, 492), (448, 479, 511, 480), (469, 468, 500, 501), (458, 457, 489, 490), (478, 477, 509, 510), (467, 466, 498, 499), (456, 455, 487, 488), (476, 475, 507, 508), (465, 464, 496, 497), (454, 453, 485, 486), (513, 512, 543, 542, 541, 540, 539, 538, 537, 536, 535, 534, 533, 532, 531, 530, 529, 528, 527, 526, 525, 524, 523, 522, 521, 520, 519, 518, 517, 516, 515, 514), (497, 496, 528, 529), (486, 485, 517, 518), (506, 505, 537, 538), (484, 483, 515, 516), (495, 494, 526, 527), (504, 503, 535, 536), (482, 481, 513, 514), (493, 492, 524, 525), (502, 501, 533, 534), (491, 490, 522, 523), (511, 510, 542, 543), (500, 499, 531, 532), (489, 488, 520, 521), (509, 508, 540, 541), (498, 497, 529, 530), (487, 486, 518, 519), (507, 506, 538, 539), (485, 484, 516, 517), (496, 495, 527, 528), (505, 504, 536, 537), (483, 482, 514, 515), (494, 493, 525, 526), (503, 502, 534, 535), (481, 480, 512, 513), (492, 491, 523, 524), (480, 511, 543, 512), (501, 500, 532, 533), (490, 489, 521, 522), (510, 509, 541, 542), (499, 498, 530, 531), (488, 487, 519, 520), (64, 544, 545, 65), (65, 545, 546, 66), (66, 546, 547, 67), (67, 547, 548, 68), (68, 548, 549, 69), (69, 549, 550, 70), (70, 550, 551, 71), (71, 551, 552, 72), (72, 552, 553, 73), (73, 553, 554, 74), (74, 554, 555, 75), (75, 555, 556, 76), (76, 556, 557, 77), (77, 557, 558, 78), (78, 558, 559, 79), (79, 559, 560, 80), (80, 560, 561, 81), (81, 561, 562, 82), (82, 562, 563, 83), (83, 563, 564, 84), (84, 564, 565, 85), (85, 565, 566, 86), (86, 566, 567, 87), (87, 567, 568, 88), (88, 568, 569, 89), (89, 569, 570, 90), (90, 570, 571, 91), (91, 571, 572, 92), (92, 572, 573, 93), (93, 573, 574, 94), (95, 575, 544, 64), (94, 574, 575, 95), (544, 576, 577, 545), (545, 577, 578, 546), (546, 578, 579, 547), (547, 579, 580, 548), (548, 580, 581, 549), (549, 581, 582, 550), (550, 582, 583, 551), (551, 583, 584, 552), (552, 584, 585, 553), (553, 585, 586, 554), (554, 586, 587, 555), (555, 587, 588, 556), (556, 588, 589, 557), (557, 589, 590, 558), (558, 590, 591, 559), (559, 591, 592, 560), (560, 592, 593, 561), (561, 593, 594, 562), (562, 594, 595, 563), (563, 595, 596, 564), (564, 596, 597, 565), (565, 597, 598, 566), (566, 598, 599, 567), (567, 599, 600, 568), (568, 600, 601, 569), (569, 601, 602, 570), (570, 602, 603, 571), (571, 603, 604, 572), (572, 604, 605, 573), (573, 605, 606, 574), (575, 607, 576, 544), (574, 606, 607, 575)])
me_cylinder.polygons.foreach_set('use_smooth', [True] * 578)
me_cylinder.polygons.foreach_set('material_index', [2, 2, 2, 2, 2, 2, 2, 2, 2, 2, 2, 2, 2, 2, 2, 2, 2, 2, 2, 2, 2, 2, 2, 2, 2, 2, 2, 2, 2, 2, 2, 2, 2, 2, 2, 2, 2, 2, 2, 2, 2, 2, 2, 2, 2, 2, 2, 2, 2, 2, 2, 2, 2, 2, 2, 2, 2, 2, 2, 2, 2, 2, 2, 2, 2, 2, 2, 2, 2, 2, 2, 2, 2, 2, 2, 2, 2, 2, 2, 2, 2, 2, 2, 2, 2, 2, 2, 2, 2, 2, 2, 2, 2, 2, 2, 2, 2, 2, 2, 2, 2, 2, 2, 2, 2, 2, 2, 2, 2, 2, 2, 2, 2, 2, 2, 2, 2, 2, 2, 2, 2, 2, 2, 2, 2, 2, 2, 2, 2, 2, 2, 2, 2, 2, 2, 2, 2, 2, 2, 2, 2, 2, 2, 2, 2, 2, 2, 2, 2, 2, 2, 2, 2, 2, 2, 2, 2, 2, 2, 2, 2, 2, 2, 2, 2, 2, 2, 2, 2, 2, 2, 2, 2, 2, 2, 2, 2, 2, 2, 2, 2, 2, 2, 2, 2, 2, 2, 2, 2, 2, 2, 2, 2, 2, 1, 2, 2, 2, 2, 2, 2, 2, 2, 2, 2, 2, 2, 2, 2, 2, 2, 2, 2, 2, 2, 2, 2, 2, 2, 2, 2, 2, 2, 2, 2, 2, 1, 1, 1, 1, 1, 1, 1, 1, 1, 1, 1, 1, 1, 1, 1, 1, 1, 1, 1, 1, 1, 1, 1, 1, 1, 1, 1, 1, 1, 1, 1, 1, 1, 1, 1, 1, 1, 1, 1, 1, 1, 1, 1, 1, 1, 1, 1, 1, 1, 1, 1, 1, 1, 1, 1, 1, 1, 1, 1, 1, 1, 1, 1, 1, 1, 1, 1, 1, 1, 1, 1, 1, 1, 1, 1, 1, 1, 1, 1, 1, 1, 1, 1, 1, 1, 1, 1, 1, 1, 1, 1, 1, 1, 1, 1, 1, 1, 1, 1, 1, 1, 1, 1, 1, 1, 1, 1, 1, 1, 1, 1, 1, 1, 1, 1, 1, 1, 1, 1, 1, 1, 1, 1, 1, 1, 1, 1, 1, 1, 1, 1, 1, 1, 1, 1, 1, 1, 1, 1, 1, 1, 1, 1, 1, 1, 1, 1, 1, 1, 1, 1, 1, 1, 1, 1, 1, 1, 1, 1, 1, 0, 1, 1, 1, 1, 1, 1, 1, 1, 1, 1, 1, 1, 1, 1, 1, 1, 1, 1, 1, 1, 1, 1, 1, 1, 1, 1, 1, 1, 1, 1, 1, 0, 0, 0, 0, 0, 0, 0, 0, 0, 0, 0, 0, 0, 0, 0, 0, 0, 0, 0, 0, 0, 0, 0, 0, 0, 0, 0, 0, 0, 0, 0, 0, 0, 0, 0, 0, 0, 0, 0, 0, 0, 0, 0, 0, 0, 0, 0, 0, 0, 0, 0, 0, 0, 0, 0, 0, 0, 0, 0, 0, 0, 0, 0, 0, 0, 0, 0, 0, 0, 0, 0, 0, 0, 0, 0, 0, 0, 0, 0, 0, 0, 0, 0, 0, 0, 0, 0, 0, 0, 0, 0, 0, 0, 0, 0, 0, 2, 2, 2, 2, 2, 2, 2, 2, 2, 2, 2, 2, 2, 2, 2, 2, 2, 2, 2, 2, 2, 2, 2, 2, 2, 2, 2, 2, 2, 2, 2, 2, 2, 2, 2, 2, 2, 2, 2, 2, 2, 2, 2, 2, 2, 2, 2, 2, 2, 2, 2, 2, 2, 2, 2, 2, 2, 2, 2, 2, 2, 2, 2, 2])
me_cylinder.materials.append(mat_material_003)
me_cylinder.materials.append(mat_material_001)
me_cylinder.materials.append(mat_material_006)
me_cylinder.use_remesh_preserve_volume = False
me_cylinder.use_remesh_preserve_attributes = False
me_cylinder.use_mirror_vertex_groups = False
me_cylinder.update()
me_cylinder_001 = bpy.data.meshes.new('Cylinder.001')
me_cylinder_001.from_pydata([(4.768e-07, 0.4943, -1.744), (0.09643, 0.4848, -1.744), (0.1891, 0.4566, -1.744), (0.2746, 0.411, -1.744), (0.3495, 0.3495, -1.744), (0.411, 0.2746, -1.744), (0.4566, 0.1891, -1.744), (0.4848, 0.09643, -1.744), (0.4943, 1.651e-08, -1.744), (0.4848, -0.09643, -1.744), (0.4566, -0.1891, -1.744), (0.411, -0.2746, -1.744), (0.3495, -0.3495, -1.744), (0.2746, -0.411, -1.744), (0.1891, -0.4566, -1.744), (0.09643, -0.4848, -1.744), (2.384e-07, -0.4943, -1.744), (-0.09643, -0.4848, -1.744), (-0.1891, -0.4566, -1.744), (-0.2746, -0.411, -1.744), (-0.3495, -0.3495, -1.744), (-0.411, -0.2746, -1.744), (-0.4566, -0.1891, -1.744), (-0.4848, -0.09643, -1.744), (-0.4943, 4.565e-07, -1.744), (-0.4848, 0.09643, -1.744), (-0.4566, 0.1891, -1.744), (-0.411, 0.2746, -1.744), (-0.3495, 0.3495, -1.744), (-0.2746, 0.411, -1.744), (-0.1891, 0.4566, -1.744), (-0.09643, 0.4848, -1.744), (4.798e-07, 0.4615, 1.039), (0.09003, 0.4526, 1.039), (0.1766, 0.4264, 1.039), (0.2564, 0.3837, 1.039), (0.3263, 0.3263, 1.039), (0.3837, 0.2564, 1.039), (0.4264, 0.1766, 1.039), (0.4526, 0.09003, 1.039), (0.4615, 2.603e-08, 1.039), (0.4526, -0.09003, 1.039), (0.4264, -0.1766, 1.039), (0.3837, -0.2564, 1.039), (0.3263, -0.3263, 1.039), (0.2564, -0.3837, 1.039), (0.1766, -0.4264, 1.039), (0.09003, -0.4526, 1.039), (2.572e-07, -0.4615, 1.039), (-0.09003, -0.4526, 1.039), (-0.1766, -0.4264, 1.039), (-0.2564, -0.3837, 1.039), (-0.3263, -0.3263, 1.039), (-0.3837, -0.2564, 1.039), (-0.4264, -0.1766, 1.039), (-0.4526, -0.09003, 1.039), (-0.4615, 4.368e-07, 1.039), (-0.4526, 0.09003, 1.039), (-0.4264, 0.1766, 1.039), (-0.3837, 0.2564, 1.039), (-0.3263, 0.3263, 1.039), (-0.2564, 0.3837, 1.039), (-0.1766, 0.4264, 1.039), (-0.09003, 0.4526, 1.039), (4.937e-07, 0.3572, 1.393), (0.06969, 0.3503, 1.393), (0.1367, 0.33, 1.393), (0.1985, 0.297, 1.393), (0.2526, 0.2526, 1.393), (0.297, 0.1985, 1.393), (0.33, 0.1367, 1.393), (0.3503, 0.06969, 1.393), (0.3572, 5.34e-08, 1.393), (0.3503, -0.06969, 1.393), (0.33, -0.1367, 1.393), (0.297, -0.1985, 1.393), (0.2526, -0.2526, 1.393), (0.1985, -0.297, 1.393), (0.1367, -0.33, 1.393), (0.06969, -0.3503, 1.393), (3.214e-07, -0.3572, 1.393), (-0.06969, -0.3503, 1.393), (-0.1367, -0.33, 1.393), (-0.1985, -0.297, 1.393), (-0.2526, -0.2526, 1.393), (-0.297, -0.1985, 1.393), (-0.33, -0.1367, 1.393), (-0.3503, -0.06969, 1.393), (-0.3572, 3.713e-07, 1.393), (-0.3503, 0.06969, 1.393), (-0.33, 0.1367, 1.393), (-0.297, 0.1985, 1.393), (-0.2526, 0.2526, 1.393), (-0.1985, 0.297, 1.393), (-0.1367, 0.33, 1.393), (-0.06969, 0.3503, 1.393), (5.024e-07, 0.1733, 1.683), (0.03381, 0.17, 1.683), (0.06632, 0.1601, 1.683), (0.09629, 0.1441, 1.683), (0.1225, 0.1225, 1.683), (0.1441, 0.09629, 1.683), (0.1601, 0.06632, 1.683), (0.17, 0.03381, 1.683), (0.1733, 1.026e-07, 1.683), (0.17, -0.03381, 1.683), (0.1601, -0.06632, 1.683), (0.1441, -0.09629, 1.683), (0.1225, -0.1225, 1.683), (0.09629, -0.1441, 1.683), (0.06632, -0.1601, 1.683), (0.03381, -0.17, 1.683), (4.188e-07, -0.1733, 1.683), (-0.03381, -0.17, 1.683), (-0.06632, -0.1601, 1.683), (-0.09629, -0.1441, 1.683), (-0.1225, -0.1225, 1.683), (-0.1441, -0.09629, 1.683), (-0.1601, -0.06632, 1.683), (-0.17, -0.03381, 1.683), (-0.1733, 2.569e-07, 1.683), (-0.17, 0.03381, 1.683), (-0.1601, 0.06632, 1.683), (-0.1441, 0.09629, 1.683), (-0.1225, 0.1225, 1.683), (-0.09628, 0.1441, 1.683), (-0.06632, 0.1601, 1.683), (-0.03381, 0.17, 1.683), (5.115e-07, 0.07826, 1.683), (0.01527, 0.07675, 1.683), (0.02995, 0.0723, 1.683), (0.04348, 0.06507, 1.683), (0.05534, 0.05533, 1.683), (0.06507, 0.04348, 1.683), (0.0723, 0.02995, 1.683), (0.07675, 0.01527, 1.683), (0.07826, 1.299e-07, 1.683), (0.07675, -0.01527, 1.683), (0.0723, -0.02995, 1.683), (0.06507, -0.04348, 1.683), (0.05534, -0.05533, 1.683), (0.04348, -0.06507, 1.683), (0.02995, -0.0723, 1.683), (0.01527, -0.07675, 1.683), (4.737e-07, -0.07826, 1.683), (-0.01527, -0.07675, 1.683), (-0.02995, -0.0723, 1.683), (-0.04348, -0.06507, 1.683), (-0.05533, -0.05533, 1.683), (-0.06507, -0.04348, 1.683), (-0.0723, -0.02995, 1.683), (-0.07675, -0.01527, 1.683), (-0.07825, 1.995e-07, 1.683), (-0.07675, 0.01527, 1.683), (-0.0723, 0.02995, 1.683), (-0.06507, 0.04348, 1.683), (-0.05533, 0.05534, 1.683), (-0.04348, 0.06507, 1.683), (-0.02995, 0.0723, 1.683), (-0.01527, 0.07675, 1.683), (5.115e-07, 0.07826, 1.668), (0.01527, 0.07675, 1.668), (0.02995, 0.0723, 1.668), (0.04348, 0.06507, 1.668), (0.05534, 0.05533, 1.668), (0.06507, 0.04348, 1.668), (0.0723, 0.02995, 1.668), (0.07675, 0.01527, 1.668), (0.07826, 1.299e-07, 1.668), (0.07675, -0.01527, 1.668), (0.0723, -0.02995, 1.668), (0.06507, -0.04348, 1.668), (0.05534, -0.05533, 1.668), (0.04348, -0.06507, 1.668), (0.02995, -0.0723, 1.668), (0.01527, -0.07675, 1.668), (4.737e-07, -0.07826, 1.668), (-0.01527, -0.07675, 1.668), (-0.02995, -0.0723, 1.668), (-0.04348, -0.06507, 1.668), (-0.05533, -0.05533, 1.668), (-0.06507, -0.04348, 1.668), (-0.0723, -0.02995, 1.668), (-0.07675, -0.01527, 1.668), (-0.07825, 1.995e-07, 1.668), (-0.07675, 0.01527, 1.668), (-0.0723, 0.02995, 1.668), (-0.06507, 0.04348, 1.668), (-0.05533, 0.05534, 1.668), (-0.04348, 0.06507, 1.668), (-0.02995, 0.0723, 1.668), (-0.01527, 0.07675, 1.668), (5.167e-07, 0.03127, 1.668), (0.006101, 0.03067, 1.668), (0.01197, 0.02889, 1.668), (0.01737, 0.026, 1.668), (0.02211, 0.02211, 1.668), (0.026, 0.01737, 1.668), (0.02889, 0.01197, 1.668), (0.03067, 0.006101, 1.668), (0.03127, 1.426e-07, 1.668), (0.03067, -0.006101, 1.668), (0.02889, -0.01197, 1.668), (0.026, -0.01737, 1.668), (0.02211, -0.02211, 1.668), (0.01737, -0.026, 1.668), (0.01197, -0.02889, 1.668), (0.006101, -0.03067, 1.668), (5.016e-07, -0.03127, 1.668), (-0.0061, -0.03067, 1.668), (-0.01197, -0.02889, 1.668), (-0.01737, -0.026, 1.668), (-0.02211, -0.02211, 1.668), (-0.026, -0.01737, 1.668), (-0.02889, -0.01197, 1.668), (-0.03067, -0.006101, 1.668), (-0.03127, 1.704e-07, 1.668), (-0.03067, 0.006101, 1.668), (-0.02889, 0.01197, 1.668), (-0.026, 0.01737, 1.668), (-0.02211, 0.02211, 1.668), (-0.01737, 0.026, 1.668), (-0.01197, 0.02889, 1.668), (-0.0061, 0.03067, 1.668), (5.172e-07, 0.01763, 1.702), (0.00344, 0.01729, 1.702), (0.006748, 0.01629, 1.702), (0.009797, 0.01466, 1.702), (0.01247, 0.01247, 1.702), (0.01466, 0.009796, 1.702), (0.01629, 0.006748, 1.702), (0.01729, 0.00344, 1.702), (0.01763, 1.461e-07, 1.702), (0.01729, -0.00344, 1.702), (0.01629, -0.006748, 1.702), (0.01466, -0.009796, 1.702), (0.01247, -0.01247, 1.702), (0.009797, -0.01466, 1.702), (0.006748, -0.01629, 1.702), (0.00344, -0.01729, 1.702), (5.087e-07, -0.01763, 1.702), (-0.003439, -0.01729, 1.702), (-0.006747, -0.01629, 1.702), (-0.009796, -0.01466, 1.702), (-0.01247, -0.01247, 1.702), (-0.01466, -0.009796, 1.702), (-0.01629, -0.006748, 1.702), (-0.01729, -0.00344, 1.702), (-0.01763, 1.618e-07, 1.702), (-0.01729, 0.00344, 1.702), (-0.01629, 0.006748, 1.702), (-0.01466, 0.009796, 1.702), (-0.01247, 0.01247, 1.702), (-0.009796, 0.01466, 1.702), (-0.006747, 0.01629, 1.702), (-0.003439, 0.01729, 1.702), (4.796e-07, 0.4636, 0.8554), (0.09045, 0.4547, 0.8554), (0.1774, 0.4284, 0.8554), (0.2576, 0.3855, 0.8554), (0.3278, 0.3278, 0.8554), (0.3855, 0.2576, 0.8554), (0.4284, 0.1774, 0.8554), (0.4547, 0.09045, 0.8554), (0.4636, 2.541e-08, 0.8554), (0.4547, -0.09045, 0.8554), (0.4284, -0.1774, 0.8554), (0.3855, -0.2576, 0.8554), (0.3278, -0.3278, 0.8554), (0.2576, -0.3855, 0.8554), (0.1774, -0.4284, 0.8554), (0.09045, -0.4547, 0.8554), (2.56e-07, -0.4636, 0.8554), (-0.09045, -0.4547, 0.8554), (-0.1774, -0.4284, 0.8554), (-0.2576, -0.3855, 0.8554), (-0.3278, -0.3278, 0.8554), (-0.3855, -0.2576, 0.8554), (-0.4284, -0.1774, 0.8554), (-0.4547, -0.09045, 0.8554), (-0.4636, 4.381e-07, 0.8554), (-0.4547, 0.09045, 0.8554), (-0.4284, 0.1774, 0.8554), (-0.3855, 0.2576, 0.8554), (-0.3278, 0.3278, 0.8554), (-0.2576, 0.3855, 0.8554), (-0.1774, 0.4284, 0.8554), (-0.09045, 0.4547, 0.8554), (0.6008, 0.09003, 1.032), (0.6088, 2.799e-08, 1.029), (0.6008, -0.09003, 1.032), (0.4987, 0.09045, 0.8675), (0.5066, 2.417e-08, 0.8643), (0.4987, -0.09045, 0.8675), (0.7721, 0.09003, 0.7933), (0.7721, 4.221e-08, 0.7863), (0.7721, -0.09003, 0.7933), (0.6107, 0.09045, 0.7917), (0.6107, 1.082e-08, 0.7846), (0.6107, -0.09045, 0.7917), (4.797e-07, 0.4626, 0.9471), (0.09024, 0.4537, 0.9471), (0.177, 0.4274, 0.9471), (0.257, 0.3846, 0.9471), (0.3271, 0.3271, 0.9471), (0.3846, 0.257, 0.9471), (0.4274, 0.177, 0.9471), (0.4537, 0.09024, 0.9471), (0.4537, -0.09024, 0.9471), (0.4274, -0.177, 0.9471), (0.3846, -0.257, 0.9471), (0.3271, -0.3271, 0.9471), (0.257, -0.3846, 0.9471), (0.177, -0.4274, 0.9471), (0.09024, -0.4537, 0.9471), (2.566e-07, -0.4626, 0.9471), (-0.09024, -0.4537, 0.9471), (-0.177, -0.4274, 0.9471), (-0.257, -0.3846, 0.9471), (-0.3271, -0.3271, 0.9471), (-0.3846, -0.257, 0.9471), (-0.4274, -0.177, 0.9471), (-0.4537, -0.09024, 0.9471), (-0.4626, 4.375e-07, 0.9471), (-0.4537, 0.09024, 0.9471), (-0.4274, 0.177, 0.9471), (-0.3846, 0.257, 0.9471), (-0.3271, 0.3271, 0.9471), (-0.257, 0.3846, 0.9471), (-0.177, 0.4274, 0.9471), (-0.09024, 0.4537, 0.9471), (0.5498, 0.09024, 0.9497), (0.5498, -0.09024, 0.9497), (0.6914, 0.09024, 0.7925), (0.7943, 0.09003, -1.125), (0.6914, -0.09024, 0.7925), (0.8008, 0.09003, -0.9766), (0.8008, 2.21e-07, -0.9837), (0.8008, -0.09003, -0.9766), (0.6395, 0.09045, -0.9783), (0.6395, 1.896e-07, -0.9854), (0.6395, -0.09045, -0.9783), (0.7202, 0.09024, -0.9775), (0.8005, 0.09003, -1.285), (0.7202, -0.09024, -0.9775), (0.7943, 2.21e-07, -1.132), (0.7943, -0.09003, -1.125), (0.5501, 0.09045, -1.126), (0.5501, 1.896e-07, -1.133), (0.5501, -0.09045, -1.126), (0.6722, 0.09024, -1.125), (0.6722, -0.09024, -1.125), (0.8005, 2.21e-07, -1.293), (0.8005, -0.09003, -1.285), (0.654, 0.09045, -1.287), (0.654, 1.896e-07, -1.294), (0.654, -0.09045, -1.287), (0.7272, 0.09024, -1.286), (0.7272, 2.053e-07, -1.293), (0.7272, -0.09024, -1.286), (4.796e-07, 0.4633, -1.759), (0.09038, 0.4544, -1.759), (0.1773, 0.428, -1.759), (0.2574, 0.3852, -1.759), (0.3276, 0.3276, -1.759), (0.3852, 0.2574, -1.759), (0.428, 0.1773, -1.759), (0.4544, 0.09038, -1.759), (0.4633, 2.551e-08, -1.759), (0.4544, -0.09038, -1.759), (0.428, -0.1773, -1.759), (0.3852, -0.2574, -1.759), (0.3276, -0.3276, -1.759), (0.2574, -0.3852, -1.759), (0.1773, -0.428, -1.759), (0.09038, -0.4544, -1.759), (2.562e-07, -0.4633, -1.759), (-0.09038, -0.4544, -1.759), (-0.1773, -0.428, -1.759), (-0.2574, -0.3852, -1.759), (-0.3276, -0.3276, -1.759), (-0.3852, -0.2574, -1.759), (-0.428, -0.1773, -1.759), (-0.4544, -0.09038, -1.759), (-0.4633, 4.379e-07, -1.759), (-0.4544, 0.09038, -1.759), (-0.428, 0.1773, -1.759), (-0.3852, 0.2574, -1.759), (-0.3276, 0.3276, -1.759), (-0.2574, 0.3852, -1.759), (-0.1773, 0.428, -1.759), (-0.09038, 0.4544, -1.759), (4.871e-07, 0.4072, 0.867), (0.07945, 0.3994, 0.867), (0.1558, 0.3762, 0.867), (0.2262, 0.3386, 0.867), (0.288, 0.288, 0.867), (0.3386, 0.2262, 0.867), (0.3762, 0.1558, 0.867), (0.3994, 0.07945, 0.867), (0.4072, 4.046e-08, 0.867), (0.3994, -0.07945, 0.867), (0.3762, -0.1558, 0.867), (0.3386, -0.2262, 0.867), (0.288, -0.288, 0.867), (0.2262, -0.3386, 0.867), (0.1558, -0.3762, 0.867), (0.07945, -0.3994, 0.867), (2.907e-07, -0.4072, 0.867), (-0.07945, -0.3994, 0.867), (-0.1558, -0.3762, 0.867), (-0.2262, -0.3386, 0.867), (-0.288, -0.288, 0.867), (-0.3386, -0.2262, 0.867), (-0.3762, -0.1558, 0.867), (-0.3994, -0.07945, 0.867), (-0.4072, 4.029e-07, 0.867), (-0.3994, 0.07945, 0.867), (-0.3762, 0.1558, 0.867), (-0.3386, 0.2262, 0.867), (-0.288, 0.288, 0.867), (-0.2262, 0.3386, 0.867), (-0.1558, 0.3762, 0.867), (-0.07945, 0.3994, 0.867), (4.969e-07, 0.3087, 1.385), (0.06023, 0.3028, 1.385), (0.1182, 0.2852, 1.385), (0.1715, 0.2567, 1.385), (0.2183, 0.2183, 1.385), (0.2567, 0.1715, 1.385), (0.2852, 0.1182, 1.385), (0.3028, 0.06023, 1.385), (0.3087, 6.378e-08, 1.385), (0.3028, -0.06023, 1.385), (0.2852, -0.1182, 1.385), (0.2567, -0.1715, 1.385), (0.2183, -0.2183, 1.385), (0.1715, -0.2567, 1.385), (0.1182, -0.2852, 1.385), (0.06023, -0.3028, 1.385), (3.479e-07, -0.3087, 1.385), (-0.06023, -0.3028, 1.385), (-0.1181, -0.2852, 1.385), (-0.1715, -0.2567, 1.385), (-0.2183, -0.2183, 1.385), (-0.2567, -0.1715, 1.385), (-0.2852, -0.1181, 1.385), (-0.3028, -0.06023, 1.385), (-0.3087, 3.386e-07, 1.385), (-0.3028, 0.06023, 1.385), (-0.2852, 0.1182, 1.385), (-0.2567, 0.1715, 1.385), (-0.2183, 0.2183, 1.385), (-0.1715, 0.2567, 1.385), (-0.1181, 0.2852, 1.385), (-0.06023, 0.3028, 1.385), (5.078e-07, 0.1393, 1.643), (0.02718, 0.1366, 1.643), (0.05331, 0.1287, 1.643), (0.0774, 0.1158, 1.643), (0.09851, 0.09851, 1.643), (0.1158, 0.0774, 1.643), (0.1287, 0.05331, 1.643), (0.1366, 0.02718, 1.643), (0.1393, 1.106e-07, 1.643), (0.1366, -0.02718, 1.643), (0.1287, -0.05331, 1.643), (0.1158, -0.0774, 1.643), (0.09851, -0.09851, 1.643), (0.0774, -0.1158, 1.643), (0.05331, -0.1287, 1.643), (0.02718, -0.1366, 1.643), (4.406e-07, -0.1393, 1.643), (-0.02718, -0.1366, 1.643), (-0.05331, -0.1287, 1.643), (-0.0774, -0.1158, 1.643), (-0.09851, -0.09851, 1.643), (-0.1158, -0.0774, 1.643), (-0.1287, -0.05331, 1.643), (-0.1366, -0.02718, 1.643), (-0.1393, 2.346e-07, 1.643), (-0.1366, 0.02718, 1.643), (-0.1287, 0.05331, 1.643), (-0.1158, 0.0774, 1.643), (-0.09851, 0.09851, 1.643), (-0.0774, 0.1158, 1.643), (-0.05331, 0.1287, 1.643), (-0.02718, 0.1366, 1.643)], [], [(300, 32, 33, 301), (301, 33, 34, 302), (302, 34, 35, 303), (303, 35, 36, 304), (304, 36, 37, 305), (305, 37, 38, 306), (306, 38, 39, 307), (264, 263, 291, 292), (265, 264, 292, 293), (308, 41, 42, 309), (309, 42, 43, 310), (310, 43, 44, 311), (311, 44, 45, 312), (312, 45, 46, 313), (313, 46, 47, 314), (314, 47, 48, 315), (315, 48, 49, 316), (316, 49, 50, 317), (317, 50, 51, 318), (318, 51, 52, 319), (319, 52, 53, 320), (320, 53, 54, 321), (321, 54, 55, 322), (322, 55, 56, 323), (323, 56, 57, 324), (324, 57, 58, 325), (325, 58, 59, 326), (326, 59, 60, 327), (327, 60, 61, 328), (328, 61, 62, 329), (330, 63, 32, 300), (329, 62, 63, 330), (32, 63, 95, 64), (52, 51, 83, 84), (41, 40, 72, 73), (61, 60, 92, 93), (50, 49, 81, 82), (39, 38, 70, 71), (59, 58, 90, 91), (37, 36, 68, 69), (48, 47, 79, 80), (57, 56, 88, 89), (35, 34, 66, 67), (46, 45, 77, 78), (55, 54, 86, 87), (33, 32, 64, 65), (44, 43, 75, 76), (63, 62, 94, 95), (53, 52, 84, 85), (42, 41, 73, 74), (62, 61, 93, 94), (51, 50, 82, 83), (40, 39, 71, 72), (60, 59, 91, 92), (49, 48, 80, 81), (38, 37, 69, 70), (58, 57, 89, 90), (36, 35, 67, 68), (47, 46, 78, 79), (56, 55, 87, 88), (34, 33, 65, 66), (45, 44, 76, 77), (54, 53, 85, 86), (43, 42, 74, 75), (95, 94, 126, 127), (85, 84, 116, 117), (74, 73, 105, 106), (94, 93, 125, 126), (83, 82, 114, 115), (72, 71, 103, 104), (92, 91, 123, 124), (81, 80, 112, 113), (70, 69, 101, 102), (90, 89, 121, 122), (68, 67, 99, 100), (79, 78, 110, 111), (88, 87, 119, 120), (66, 65, 97, 98), (77, 76, 108, 109), (86, 85, 117, 118), (75, 74, 106, 107), (64, 95, 127, 96), (84, 83, 115, 116), (73, 72, 104, 105), (93, 92, 124, 125), (82, 81, 113, 114), (71, 70, 102, 103), (91, 90, 122, 123), (69, 68, 100, 101), (80, 79, 111, 112), (89, 88, 120, 121), (67, 66, 98, 99), (78, 77, 109, 110), (87, 86, 118, 119), (65, 64, 96, 97), (76, 75, 107, 108), (119, 118, 150, 151), (97, 96, 128, 129), (108, 107, 139, 140), (127, 126, 158, 159), (117, 116, 148, 149), (106, 105, 137, 138), (126, 125, 157, 158), (115, 114, 146, 147), (104, 103, 135, 136), (124, 123, 155, 156), (113, 112, 144, 145), (102, 101, 133, 134), (122, 121, 153, 154), (100, 99, 131, 132), (111, 110, 142, 143), (120, 119, 151, 152), (98, 97, 129, 130), (109, 108, 140, 141), (118, 117, 149, 150), (107, 106, 138, 139), (96, 127, 159, 128), (116, 115, 147, 148), (105, 104, 136, 137), (125, 124, 156, 157), (114, 113, 145, 146), (103, 102, 134, 135), (123, 122, 154, 155), (101, 100, 132, 133), (112, 111, 143, 144), (121, 120, 152, 153), (99, 98, 130, 131), (110, 109, 141, 142), (153, 152, 184, 185), (131, 130, 162, 163), (142, 141, 173, 174), (151, 150, 182, 183), (129, 128, 160, 161), (140, 139, 171, 172), (159, 158, 190, 191), (149, 148, 180, 181), (138, 137, 169, 170), (158, 157, 189, 190), (147, 146, 178, 179), (136, 135, 167, 168), (156, 155, 187, 188), (145, 144, 176, 177), (134, 133, 165, 166), (154, 153, 185, 186), (132, 131, 163, 164), (143, 142, 174, 175), (152, 151, 183, 184), (130, 129, 161, 162), (141, 140, 172, 173), (150, 149, 181, 182), (139, 138, 170, 171), (128, 159, 191, 160), (148, 147, 179, 180), (137, 136, 168, 169), (157, 156, 188, 189), (146, 145, 177, 178), (135, 134, 166, 167), (155, 154, 186, 187), (133, 132, 164, 165), (144, 143, 175, 176), (187, 186, 218, 219), (165, 164, 196, 197), (176, 175, 207, 208), (185, 184, 216, 217), (163, 162, 194, 195), (174, 173, 205, 206), (183, 182, 214, 215), (161, 160, 192, 193), (172, 171, 203, 204), (191, 190, 222, 223), (181, 180, 212, 213), (170, 169, 201, 202), (190, 189, 221, 222), (179, 178, 210, 211), (168, 167, 199, 200), (188, 187, 219, 220), (177, 176, 208, 209), (166, 165, 197, 198), (186, 185, 217, 218), (164, 163, 195, 196), (175, 174, 206, 207), (184, 183, 215, 216), (162, 161, 193, 194), (173, 172, 204, 205), (182, 181, 213, 214), (171, 170, 202, 203), (160, 191, 223, 192), (180, 179, 211, 212), (169, 168, 200, 201), (189, 188, 220, 221), (178, 177, 209, 210), (167, 166, 198, 199), (221, 220, 252, 253), (210, 209, 241, 242), (199, 198, 230, 231), (219, 218, 250, 251), (197, 196, 228, 229), (208, 207, 239, 240), (217, 216, 248, 249), (195, 194, 226, 227), (206, 205, 237, 238), (215, 214, 246, 247), (193, 192, 224, 225), (204, 203, 235, 236), (223, 222, 254, 255), (213, 212, 244, 245), (202, 201, 233, 234), (222, 221, 253, 254), (211, 210, 242, 243), (200, 199, 231, 232), (220, 219, 251, 252), (209, 208, 240, 241), (198, 197, 229, 230), (218, 217, 249, 250), (196, 195, 227, 228), (207, 206, 238, 239), (216, 215, 247, 248), (194, 193, 225, 226), (205, 204, 236, 237), (214, 213, 245, 246), (203, 202, 234, 235), (192, 223, 255, 224), (212, 211, 243, 244), (201, 200, 232, 233), (0, 256, 257, 1), (1, 257, 258, 2), (2, 258, 259, 3), (3, 259, 260, 4), (4, 260, 261, 5), (5, 261, 262, 6), (6, 262, 263, 7), (7, 263, 264, 8), (8, 264, 265, 9), (9, 265, 266, 10), (10, 266, 267, 11), (11, 267, 268, 12), (12, 268, 269, 13), (13, 269, 270, 14), (14, 270, 271, 15), (15, 271, 272, 16), (16, 272, 273, 17), (17, 273, 274, 18), (18, 274, 275, 19), (19, 275, 276, 20), (20, 276, 277, 21), (21, 277, 278, 22), (22, 278, 279, 23), (23, 279, 280, 24), (24, 280, 281, 25), (25, 281, 282, 26), (26, 282, 283, 27), (27, 283, 284, 28), (28, 284, 285, 29), (29, 285, 286, 30), (31, 287, 256, 0), (30, 286, 287, 31), (292, 291, 297, 298), (293, 292, 298, 299), (308, 265, 293, 332), (307, 39, 288, 331), (40, 41, 290, 289), (39, 40, 289, 288), (298, 297, 339, 340), (299, 298, 340, 341), (332, 293, 299, 335), (331, 288, 294, 333), (289, 290, 296, 295), (288, 289, 295, 294), (256, 300, 301, 257), (257, 301, 302, 258), (258, 302, 303, 259), (259, 303, 304, 260), (260, 304, 305, 261), (261, 305, 306, 262), (262, 306, 307, 263), (265, 308, 309, 266), (266, 309, 310, 267), (267, 310, 311, 268), (268, 311, 312, 269), (269, 312, 313, 270), (270, 313, 314, 271), (271, 314, 315, 272), (272, 315, 316, 273), (273, 316, 317, 274), (274, 317, 318, 275), (275, 318, 319, 276), (276, 319, 320, 277), (277, 320, 321, 278), (278, 321, 322, 279), (279, 322, 323, 280), (280, 323, 324, 281), (281, 324, 325, 282), (282, 325, 326, 283), (283, 326, 327, 284), (284, 327, 328, 285), (285, 328, 329, 286), (287, 330, 300, 256), (286, 329, 330, 287), (41, 308, 332, 290), (263, 307, 331, 291), (297, 333, 342, 339), (335, 299, 341, 344), (290, 332, 335, 296), (291, 331, 333, 297), (340, 339, 347, 348), (341, 340, 348, 349), (339, 342, 350, 347), (344, 341, 349, 351), (296, 335, 344, 338), (333, 294, 336, 342), (295, 296, 338, 337), (294, 295, 337, 336), (348, 347, 354, 355), (349, 348, 355, 356), (347, 350, 357, 354), (351, 349, 356, 359), (338, 344, 351, 346), (342, 336, 334, 350), (337, 338, 346, 345), (336, 337, 345, 334), (357, 343, 352, 358), (358, 352, 353, 359), (354, 357, 358, 355), (355, 358, 359, 356), (346, 351, 359, 353), (350, 334, 343, 357), (345, 346, 353, 352), (334, 345, 352, 343), (28, 29, 389, 388), (17, 18, 378, 377), (6, 7, 367, 366), (26, 27, 387, 386), (4, 5, 365, 364), (15, 16, 376, 375), (24, 25, 385, 384), (2, 3, 363, 362), (13, 14, 374, 373), (22, 23, 383, 382), (0, 1, 361, 360), (11, 12, 372, 371), (30, 31, 391, 390), (20, 21, 381, 380), (9, 10, 370, 369), (29, 30, 390, 389), (18, 19, 379, 378), (7, 8, 368, 367), (27, 28, 388, 387), (16, 17, 377, 376), (5, 6, 366, 365), (25, 26, 386, 385), (3, 4, 364, 363), (14, 15, 375, 374), (23, 24, 384, 383), (1, 2, 362, 361), (12, 13, 373, 372), (21, 22, 382, 381), (10, 11, 371, 370), (31, 0, 360, 391), (19, 20, 380, 379), (8, 9, 369, 368), (382, 383, 415, 414), (360, 361, 393, 392), (371, 372, 404, 403), (390, 391, 423, 422), (380, 381, 413, 412), (369, 370, 402, 401), (389, 390, 422, 421), (378, 379, 411, 410), (367, 368, 400, 399), (387, 388, 420, 419), (376, 377, 409, 408), (365, 366, 398, 397), (385, 386, 418, 417), (363, 364, 396, 395), (374, 375, 407, 406), (383, 384, 416, 415), (361, 362, 394, 393), (372, 373, 405, 404), (381, 382, 414, 413), (370, 371, 403, 402), (391, 360, 392, 423), (379, 380, 412, 411), (368, 369, 401, 400), (388, 389, 421, 420), (377, 378, 410, 409), (366, 367, 399, 398), (386, 387, 419, 418), (364, 365, 397, 396), (375, 376, 408, 407), (384, 385, 417, 416), (362, 363, 395, 394), (373, 374, 406, 405), (416, 417, 449, 448), (394, 395, 427, 426), (405, 406, 438, 437), (414, 415, 447, 446), (392, 393, 425, 424), (403, 404, 436, 435), (422, 423, 455, 454), (412, 413, 445, 444), (401, 402, 434, 433), (421, 422, 454, 453), (410, 411, 443, 442), (399, 400, 432, 431), (419, 420, 452, 451), (408, 409, 441, 440), (397, 398, 430, 429), (417, 418, 450, 449), (395, 396, 428, 427), (406, 407, 439, 438), (415, 416, 448, 447), (393, 394, 426, 425), (404, 405, 437, 436), (413, 414, 446, 445), (402, 403, 435, 434), (423, 392, 424, 455), (411, 412, 444, 443), (400, 401, 433, 432), (420, 421, 453, 452), (409, 410, 442, 441), (398, 399, 431, 430), (418, 419, 451, 450), (396, 397, 429, 428), (407, 408, 440, 439), (450, 451, 483, 482), (428, 429, 461, 460), (439, 440, 472, 471), (448, 449, 481, 480), (426, 427, 459, 458), (437, 438, 470, 469), (446, 447, 479, 478), (424, 425, 457, 456), (435, 436, 468, 467), (454, 455, 487, 486), (444, 445, 477, 476), (433, 434, 466, 465), (453, 454, 486, 485), (442, 443, 475, 474), (431, 432, 464, 463), (451, 452, 484, 483), (440, 441, 473, 472), (429, 430, 462, 461), (449, 450, 482, 481), (427, 428, 460, 459), (438, 439, 471, 470), (447, 448, 480, 479), (425, 426, 458, 457), (436, 437, 469, 468), (445, 446, 478, 477), (434, 435, 467, 466), (455, 424, 456, 487), (443, 444, 476, 475), (432, 433, 465, 464), (452, 453, 485, 484), (441, 442, 474, 473), (430, 431, 463, 462), (456, 457, 458, 459, 460, 461, 462, 463, 464, 465, 466, 467, 468, 469, 470, 471, 472, 473, 474, 475, 476, 477, 478, 479, 480, 481, 482, 483, 484, 485, 486, 487)])
me_cylinder_001.polygons.foreach_set('use_smooth', [True] * 457)
me_cylinder_001.materials.append(mat_material_001)
me_cylinder_001.use_remesh_preserve_volume = False
me_cylinder_001.use_remesh_preserve_attributes = False
me_cylinder_001.use_mirror_vertex_groups = False
me_cylinder_001.update()

# ---- objects
ob_cylinder = bpy.data.objects.new('Cylinder', me_cylinder)
ob_cylinder_001 = bpy.data.objects.new('Cylinder.001', me_cylinder_001)

# ---- transforms, parenting, visibility, modifiers, constraints
ob_cylinder.location = (3.57, -4.784e-07, 0.5387)
ob_cylinder.rotation_euler = (-1.344e-07, -1.571, 0.0)
ob_cylinder.lineart.crease_threshold = 0.0
ob_cylinder_001.location = (-3.56, 6.722e-07, 0.5488)
ob_cylinder_001.rotation_euler = (-1.344e-07, -1.571, 0.0)
ob_cylinder_001.scale = (1.007, 1.007, 1.269)
ob_cylinder_001.lineart.crease_threshold = 0.0

# ---- collection membership
col_collection_1.objects.link(ob_cylinder)
col_collection_1.objects.link(ob_cylinder_001)

# ---- scene / render settings (as saved in the file)
scene.frame_start = 1; scene.frame_end = 250; scene.frame_set(1)
scene.render.engine = 'CYCLES'
scene.render.image_settings.compression = 90
scene.render.resolution_percentage = 50
scene.render.dither_intensity = 0.0
scene.cycles.use_denoising = False
scene.cycles.samples = 50
scene.cycles.sampling_pattern = 'TABULATED_SOBOL'
scene.cycles.light_sampling_threshold = 0.0
scene.cycles.use_adaptive_sampling = False
scene.cycles.use_light_tree = False
scene.cycles.blur_glossy = 0.0
scene.cycles.volume_bounces = 1
scene.cycles.pixel_filter_type = 'GAUSSIAN'
scene.cycles.sample_clamp_indirect = 0.0
scene.view_settings.view_transform = 'Standard'
bpy.context.view_layer.update()

# ---- added for rendering (the .blend has no active camera and no usable light): camera, sun
cam_auto = bpy.data.cameras.new('AutoCamera')
cam_auto.lens = 50.0
cam_auto.sensor_width = 36.0
cam_auto.clip_end = 1000.0
ob_auto_camera = bpy.data.objects.new('AutoCamera', cam_auto)
scene.collection.objects.link(ob_auto_camera)
ob_auto_camera.location = (12.6467, -14.3499, 10.2665)
ob_auto_camera.rotation_euler = (1.09748, -7.21219e-08, 0.694738)
scene.camera = ob_auto_camera
light_auto_sun = bpy.data.lights.new('AutoSun', 'SUN')
light_auto_sun.energy = 3.0
light_auto_sun.angle = 0.0523599
ob_auto_sun = bpy.data.objects.new('AutoSun', light_auto_sun)
scene.collection.objects.link(ob_auto_sun)
ob_auto_sun.rotation_euler = (0.872665, 0.174533, 0.523599)
bpy.context.view_layer.update()
